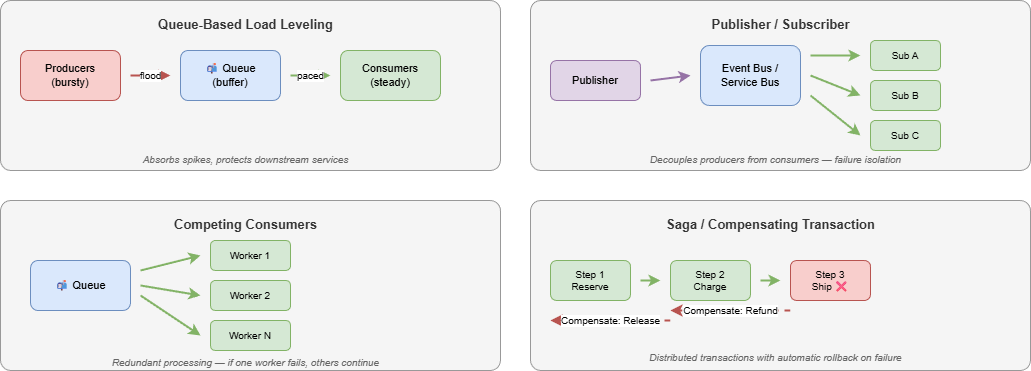

The diagram above was exported from draw.io. Its source (the exported page's mxGraphModel, read from the mxfile embedded in the PNG):
<mxGraphModel dx="1073" dy="484" grid="1" gridSize="10" guides="1" tooltips="1" connect="1" arrows="1" fold="1" page="1" pageScale="1" pageWidth="1100" pageHeight="500" math="0" shadow="0">
  <root>
    <mxCell id="0" />
    <mxCell id="1" parent="0" />
    <mxCell id="10" value="" style="rounded=1;whiteSpace=wrap;html=1;fillColor=#f5f5f5;strokeColor=#999;arcSize=6;" parent="1" vertex="1">
      <mxGeometry x="30" y="60" width="500" height="170" as="geometry" />
    </mxCell>
    <mxCell id="11" value="&lt;b&gt;Queue-Based Load Leveling&lt;/b&gt;" style="text;html=1;align=center;fontSize=13;fontColor=#333;" parent="1" vertex="1">
      <mxGeometry x="150" y="70" width="250" height="25" as="geometry" />
    </mxCell>
    <mxCell id="12" value="Producers&lt;br&gt;(bursty)" style="rounded=1;whiteSpace=wrap;html=1;fillColor=#f8cecc;strokeColor=#b85450;fontSize=11;" parent="1" vertex="1">
      <mxGeometry x="50" y="110" width="100" height="50" as="geometry" />
    </mxCell>
    <mxCell id="13" value="📬 Queue&lt;br&gt;(buffer)" style="rounded=1;whiteSpace=wrap;html=1;fillColor=#dae8fc;strokeColor=#6c8ebf;fontSize=11;" parent="1" vertex="1">
      <mxGeometry x="210" y="110" width="100" height="50" as="geometry" />
    </mxCell>
    <mxCell id="14" value="Consumers&lt;br&gt;(steady)" style="rounded=1;whiteSpace=wrap;html=1;fillColor=#d5e8d4;strokeColor=#82b366;fontSize=11;" parent="1" vertex="1">
      <mxGeometry x="370" y="110" width="100" height="50" as="geometry" />
    </mxCell>
    <mxCell id="15" value="flood" style="endArrow=classic;html=1;strokeWidth=2;strokeColor=#b85450;fontSize=10;" parent="1" edge="1">
      <mxGeometry relative="1" as="geometry">
        <mxPoint x="160" y="135" as="sourcePoint" />
        <mxPoint x="200" y="135" as="targetPoint" />
      </mxGeometry>
    </mxCell>
    <mxCell id="16" value="paced" style="endArrow=classic;html=1;strokeWidth=2;strokeColor=#82b366;fontSize=10;" parent="1" edge="1">
      <mxGeometry relative="1" as="geometry">
        <mxPoint x="320" y="135" as="sourcePoint" />
        <mxPoint x="360" y="135" as="targetPoint" />
      </mxGeometry>
    </mxCell>
    <mxCell id="17" value="Absorbs spikes, protects downstream services" style="text;html=1;align=center;fontSize=10;fontColor=#666;fontStyle=2;" parent="1" vertex="1">
      <mxGeometry x="100" y="207" width="350" height="20" as="geometry" />
    </mxCell>
    <mxCell id="20" value="" style="rounded=1;whiteSpace=wrap;html=1;fillColor=#f5f5f5;strokeColor=#999;arcSize=6;" parent="1" vertex="1">
      <mxGeometry x="560" y="60" width="500" height="170" as="geometry" />
    </mxCell>
    <mxCell id="21" value="&lt;b&gt;Publisher / Subscriber&lt;/b&gt;" style="text;html=1;align=center;fontSize=13;fontColor=#333;" parent="1" vertex="1">
      <mxGeometry x="700" y="70" width="220" height="25" as="geometry" />
    </mxCell>
    <mxCell id="22" value="Publisher" style="rounded=1;whiteSpace=wrap;html=1;fillColor=#e1d5e7;strokeColor=#9673a6;fontSize=11;" parent="1" vertex="1">
      <mxGeometry x="580" y="120" width="90" height="40" as="geometry" />
    </mxCell>
    <mxCell id="23" value="Event Bus /&lt;br&gt;Service Bus" style="rounded=1;whiteSpace=wrap;html=1;fillColor=#dae8fc;strokeColor=#6c8ebf;fontSize=11;" parent="1" vertex="1">
      <mxGeometry x="730" y="105" width="100" height="60" as="geometry" />
    </mxCell>
    <mxCell id="24" value="Sub A" style="rounded=1;whiteSpace=wrap;html=1;fillColor=#d5e8d4;strokeColor=#82b366;fontSize=10;" parent="1" vertex="1">
      <mxGeometry x="900" y="100" width="70" height="30" as="geometry" />
    </mxCell>
    <mxCell id="25" value="Sub B" style="rounded=1;whiteSpace=wrap;html=1;fillColor=#d5e8d4;strokeColor=#82b366;fontSize=10;" parent="1" vertex="1">
      <mxGeometry x="900" y="140" width="70" height="30" as="geometry" />
    </mxCell>
    <mxCell id="26" value="Sub C" style="rounded=1;whiteSpace=wrap;html=1;fillColor=#d5e8d4;strokeColor=#82b366;fontSize=10;" parent="1" vertex="1">
      <mxGeometry x="900" y="180" width="70" height="30" as="geometry" />
    </mxCell>
    <mxCell id="27" value="" style="endArrow=classic;html=1;strokeWidth=2;strokeColor=#9673a6;" parent="1" edge="1">
      <mxGeometry relative="1" as="geometry">
        <mxPoint x="680" y="140" as="sourcePoint" />
        <mxPoint x="720" y="135" as="targetPoint" />
      </mxGeometry>
    </mxCell>
    <mxCell id="28" value="" style="endArrow=classic;html=1;strokeWidth=2;strokeColor=#82b366;" parent="1" edge="1">
      <mxGeometry relative="1" as="geometry">
        <mxPoint x="840" y="115" as="sourcePoint" />
        <mxPoint x="890" y="115" as="targetPoint" />
      </mxGeometry>
    </mxCell>
    <mxCell id="29" value="" style="endArrow=classic;html=1;strokeWidth=2;strokeColor=#82b366;" parent="1" edge="1">
      <mxGeometry relative="1" as="geometry">
        <mxPoint x="840" y="135" as="sourcePoint" />
        <mxPoint x="890" y="155" as="targetPoint" />
      </mxGeometry>
    </mxCell>
    <mxCell id="290" value="" style="endArrow=classic;html=1;strokeWidth=2;strokeColor=#82b366;" parent="1" edge="1">
      <mxGeometry relative="1" as="geometry">
        <mxPoint x="840" y="155" as="sourcePoint" />
        <mxPoint x="890" y="195" as="targetPoint" />
      </mxGeometry>
    </mxCell>
    <mxCell id="291" value="Decouples producers from consumers — failure isolation" style="text;html=1;align=center;fontSize=10;fontColor=#666;fontStyle=2;" parent="1" vertex="1">
      <mxGeometry x="630" y="207" width="350" height="20" as="geometry" />
    </mxCell>
    <mxCell id="30" value="" style="rounded=1;whiteSpace=wrap;html=1;fillColor=#f5f5f5;strokeColor=#999;arcSize=6;" parent="1" vertex="1">
      <mxGeometry x="30" y="260" width="500" height="170" as="geometry" />
    </mxCell>
    <mxCell id="31" value="&lt;b&gt;Competing Consumers&lt;/b&gt;" style="text;html=1;align=center;fontSize=13;fontColor=#333;" parent="1" vertex="1">
      <mxGeometry x="150" y="270" width="250" height="25" as="geometry" />
    </mxCell>
    <mxCell id="32" value="📬 Queue" style="rounded=1;whiteSpace=wrap;html=1;fillColor=#dae8fc;strokeColor=#6c8ebf;fontSize=11;" parent="1" vertex="1">
      <mxGeometry x="60" y="320" width="100" height="50" as="geometry" />
    </mxCell>
    <mxCell id="33" value="Worker 1" style="rounded=1;whiteSpace=wrap;html=1;fillColor=#d5e8d4;strokeColor=#82b366;fontSize=10;" parent="1" vertex="1">
      <mxGeometry x="240" y="300" width="80" height="30" as="geometry" />
    </mxCell>
    <mxCell id="34" value="Worker 2" style="rounded=1;whiteSpace=wrap;html=1;fillColor=#d5e8d4;strokeColor=#82b366;fontSize=10;" parent="1" vertex="1">
      <mxGeometry x="240" y="340" width="80" height="30" as="geometry" />
    </mxCell>
    <mxCell id="35" value="Worker N" style="rounded=1;whiteSpace=wrap;html=1;fillColor=#d5e8d4;strokeColor=#82b366;fontSize=10;" parent="1" vertex="1">
      <mxGeometry x="240" y="380" width="80" height="30" as="geometry" />
    </mxCell>
    <mxCell id="36" value="" style="endArrow=classic;html=1;strokeWidth=2;strokeColor=#82b366;" parent="1" edge="1">
      <mxGeometry relative="1" as="geometry">
        <mxPoint x="170" y="330" as="sourcePoint" />
        <mxPoint x="230" y="315" as="targetPoint" />
      </mxGeometry>
    </mxCell>
    <mxCell id="37" value="" style="endArrow=classic;html=1;strokeWidth=2;strokeColor=#82b366;" parent="1" edge="1">
      <mxGeometry relative="1" as="geometry">
        <mxPoint x="170" y="345" as="sourcePoint" />
        <mxPoint x="230" y="355" as="targetPoint" />
      </mxGeometry>
    </mxCell>
    <mxCell id="38" value="" style="endArrow=classic;html=1;strokeWidth=2;strokeColor=#82b366;" parent="1" edge="1">
      <mxGeometry relative="1" as="geometry">
        <mxPoint x="170" y="355" as="sourcePoint" />
        <mxPoint x="230" y="395" as="targetPoint" />
      </mxGeometry>
    </mxCell>
    <mxCell id="39" value="Redundant processing — if one worker fails, others continue" style="text;html=1;align=center;fontSize=10;fontColor=#666;fontStyle=2;" parent="1" vertex="1">
      <mxGeometry x="100" y="410" width="350" height="20" as="geometry" />
    </mxCell>
    <mxCell id="50" value="" style="rounded=1;whiteSpace=wrap;html=1;fillColor=#f5f5f5;strokeColor=#999;arcSize=6;" parent="1" vertex="1">
      <mxGeometry x="560" y="260" width="500" height="170" as="geometry" />
    </mxCell>
    <mxCell id="51" value="&lt;b&gt;Saga / Compensating Transaction&lt;/b&gt;" style="text;html=1;align=center;fontSize=13;fontColor=#333;" parent="1" vertex="1">
      <mxGeometry x="650" y="270" width="300" height="25" as="geometry" />
    </mxCell>
    <mxCell id="52" value="Step 1&lt;br&gt;Reserve" style="rounded=1;whiteSpace=wrap;html=1;fillColor=#d5e8d4;strokeColor=#82b366;fontSize=10;" parent="1" vertex="1">
      <mxGeometry x="580" y="320" width="80" height="40" as="geometry" />
    </mxCell>
    <mxCell id="53" value="Step 2&lt;br&gt;Charge" style="rounded=1;whiteSpace=wrap;html=1;fillColor=#d5e8d4;strokeColor=#82b366;fontSize=10;" parent="1" vertex="1">
      <mxGeometry x="700" y="320" width="80" height="40" as="geometry" />
    </mxCell>
    <mxCell id="54" value="Step 3&lt;br&gt;Ship ❌" style="rounded=1;whiteSpace=wrap;html=1;fillColor=#f8cecc;strokeColor=#b85450;fontSize=10;" parent="1" vertex="1">
      <mxGeometry x="820" y="320" width="80" height="40" as="geometry" />
    </mxCell>
    <mxCell id="55" value="" style="endArrow=classic;html=1;strokeWidth=2;strokeColor=#82b366;" parent="1" edge="1">
      <mxGeometry relative="1" as="geometry">
        <mxPoint x="670" y="340" as="sourcePoint" />
        <mxPoint x="690" y="340" as="targetPoint" />
      </mxGeometry>
    </mxCell>
    <mxCell id="56" value="" style="endArrow=classic;html=1;strokeWidth=2;strokeColor=#82b366;" parent="1" edge="1">
      <mxGeometry relative="1" as="geometry">
        <mxPoint x="790" y="340" as="sourcePoint" />
        <mxPoint x="810" y="340" as="targetPoint" />
      </mxGeometry>
    </mxCell>
    <mxCell id="57" value="Compensate: Refund" style="endArrow=classic;html=1;strokeWidth=2;strokeColor=#b85450;dashed=1;fontSize=10;" parent="1" edge="1">
      <mxGeometry relative="1" as="geometry">
        <mxPoint x="820" y="370" as="sourcePoint" />
        <mxPoint x="700" y="370" as="targetPoint" />
      </mxGeometry>
    </mxCell>
    <mxCell id="58" value="Compensate: Release" style="endArrow=classic;html=1;strokeWidth=2;strokeColor=#b85450;dashed=1;fontSize=10;" parent="1" edge="1">
      <mxGeometry relative="1" as="geometry">
        <mxPoint x="700" y="380" as="sourcePoint" />
        <mxPoint x="580" y="380" as="targetPoint" />
      </mxGeometry>
    </mxCell>
    <mxCell id="59" value="Distributed transactions with automatic rollback on failure" style="text;html=1;align=center;fontSize=10;fontColor=#666;fontStyle=2;" parent="1" vertex="1">
      <mxGeometry x="630" y="405" width="350" height="20" as="geometry" />
    </mxCell>
  </root>
</mxGraphModel>